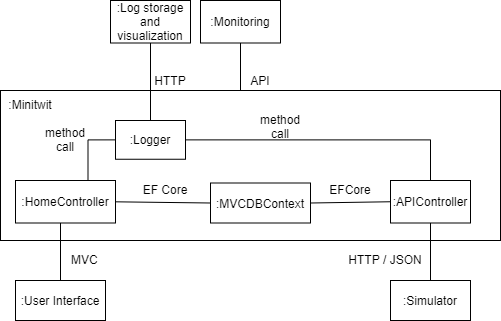

The diagram above was exported from draw.io. Its source (the exported page's mxGraphModel, read from the mxfile embedded in the PNG):
<mxGraphModel dx="1360" dy="804" grid="1" gridSize="10" guides="1" tooltips="1" connect="1" arrows="1" fold="1" page="1" pageScale="1" pageWidth="850" pageHeight="1100" math="0" shadow="0">
  <root>
    <mxCell id="0" />
    <mxCell id="1" parent="0" />
    <mxCell id="jSEFdd4WuG2rpS-RpGfB-9" value="" style="rounded=0;whiteSpace=wrap;html=1;" parent="1" vertex="1">
      <mxGeometry x="110" y="290" width="500" height="150" as="geometry" />
    </mxCell>
    <mxCell id="NzLW45YP7sks2kgWlCVN-59" value="HTTP" style="text;html=1;strokeColor=none;fillColor=none;align=center;verticalAlign=middle;whiteSpace=wrap;rounded=0;" parent="1" vertex="1">
      <mxGeometry x="250" y="270" width="60" height="20" as="geometry" />
    </mxCell>
    <mxCell id="NzLW45YP7sks2kgWlCVN-67" value="HTTP / JSON" style="text;html=1;strokeColor=none;fillColor=none;align=center;verticalAlign=middle;whiteSpace=wrap;rounded=0;" parent="1" vertex="1">
      <mxGeometry x="440" y="449" width="110" height="20" as="geometry" />
    </mxCell>
    <mxCell id="jSEFdd4WuG2rpS-RpGfB-8" style="edgeStyle=orthogonalEdgeStyle;rounded=0;orthogonalLoop=1;jettySize=auto;html=1;exitX=0.5;exitY=0;exitDx=0;exitDy=0;entryX=0.5;entryY=1;entryDx=0;entryDy=0;endArrow=none;endFill=0;" parent="1" source="U5OKR27lDdFRMf5kcczH-2" target="jSEFdd4WuG2rpS-RpGfB-1" edge="1">
      <mxGeometry relative="1" as="geometry" />
    </mxCell>
    <mxCell id="U5OKR27lDdFRMf5kcczH-2" value=":Logger" style="rounded=0;whiteSpace=wrap;html=1;" parent="1" vertex="1">
      <mxGeometry x="225" y="320" width="70" height="38.75" as="geometry" />
    </mxCell>
    <mxCell id="jSEFdd4WuG2rpS-RpGfB-13" style="edgeStyle=orthogonalEdgeStyle;rounded=0;orthogonalLoop=1;jettySize=auto;html=1;exitX=0.5;exitY=0;exitDx=0;exitDy=0;entryX=0;entryY=0.5;entryDx=0;entryDy=0;endArrow=none;endFill=0;" parent="1" target="U5OKR27lDdFRMf5kcczH-2" edge="1">
      <mxGeometry relative="1" as="geometry">
        <mxPoint x="170" y="380" as="sourcePoint" />
      </mxGeometry>
    </mxCell>
    <mxCell id="jSEFdd4WuG2rpS-RpGfB-1" value=":Log storage and visualization" style="rounded=0;whiteSpace=wrap;html=1;" parent="1" vertex="1">
      <mxGeometry x="220" y="200" width="80" height="42.5" as="geometry" />
    </mxCell>
    <mxCell id="U5OKR27lDdFRMf5kcczH-5" value=":User Interface" style="rounded=0;whiteSpace=wrap;html=1;" parent="1" vertex="1">
      <mxGeometry x="125" y="480" width="90" height="40" as="geometry" />
    </mxCell>
    <mxCell id="U5OKR27lDdFRMf5kcczH-6" value="" style="endArrow=none;html=1;entryX=0.5;entryY=1;entryDx=0;entryDy=0;exitX=0.5;exitY=0;exitDx=0;exitDy=0;" parent="1" source="U5OKR27lDdFRMf5kcczH-5" edge="1">
      <mxGeometry width="50" height="50" relative="1" as="geometry">
        <mxPoint x="160" y="472.5" as="sourcePoint" />
        <mxPoint x="170" y="422.5" as="targetPoint" />
      </mxGeometry>
    </mxCell>
    <mxCell id="U5OKR27lDdFRMf5kcczH-7" value="MVC" style="text;strokeColor=none;fillColor=none;align=left;verticalAlign=top;spacingLeft=4;spacingRight=4;overflow=hidden;rotatable=0;points=[[0,0.5],[1,0.5]];portConstraint=eastwest;" parent="1" vertex="1">
      <mxGeometry x="175" y="446" width="50" height="26" as="geometry" />
    </mxCell>
    <mxCell id="U5OKR27lDdFRMf5kcczH-8" value=":MVCDBContext" style="rounded=0;whiteSpace=wrap;html=1;" parent="1" vertex="1">
      <mxGeometry x="320" y="382.5" width="100" height="40" as="geometry" />
    </mxCell>
    <mxCell id="jSEFdd4WuG2rpS-RpGfB-12" style="edgeStyle=orthogonalEdgeStyle;rounded=0;orthogonalLoop=1;jettySize=auto;html=1;exitX=0.5;exitY=0;exitDx=0;exitDy=0;entryX=1;entryY=0.5;entryDx=0;entryDy=0;endArrow=none;endFill=0;" parent="1" source="jSEFdd4WuG2rpS-RpGfB-5" target="U5OKR27lDdFRMf5kcczH-2" edge="1">
      <mxGeometry relative="1" as="geometry" />
    </mxCell>
    <mxCell id="jSEFdd4WuG2rpS-RpGfB-5" value=":APIController" style="rounded=0;whiteSpace=wrap;html=1;" parent="1" vertex="1">
      <mxGeometry x="500" y="380" width="80" height="42.5" as="geometry" />
    </mxCell>
    <mxCell id="jSEFdd4WuG2rpS-RpGfB-7" style="edgeStyle=orthogonalEdgeStyle;rounded=0;orthogonalLoop=1;jettySize=auto;html=1;exitX=0.5;exitY=0;exitDx=0;exitDy=0;entryX=0.5;entryY=1;entryDx=0;entryDy=0;endArrow=none;endFill=0;" parent="1" source="jSEFdd4WuG2rpS-RpGfB-6" target="jSEFdd4WuG2rpS-RpGfB-5" edge="1">
      <mxGeometry relative="1" as="geometry" />
    </mxCell>
    <mxCell id="jSEFdd4WuG2rpS-RpGfB-6" value=":Simulator" style="rounded=0;whiteSpace=wrap;html=1;" parent="1" vertex="1">
      <mxGeometry x="500" y="480" width="80" height="40" as="geometry" />
    </mxCell>
    <mxCell id="jSEFdd4WuG2rpS-RpGfB-11" value=":Minitwit" style="text;html=1;strokeColor=none;fillColor=none;align=center;verticalAlign=middle;whiteSpace=wrap;rounded=0;" parent="1" vertex="1">
      <mxGeometry x="120" y="293.75" width="40" height="20" as="geometry" />
    </mxCell>
    <mxCell id="U5OKR27lDdFRMf5kcczH-11" value=":Monitoring" style="rounded=0;whiteSpace=wrap;html=1;" parent="1" vertex="1">
      <mxGeometry x="310" y="200" width="80" height="42.5" as="geometry" />
    </mxCell>
    <mxCell id="U5OKR27lDdFRMf5kcczH-12" value="API" style="text;html=1;strokeColor=none;fillColor=none;align=center;verticalAlign=middle;whiteSpace=wrap;rounded=0;" parent="1" vertex="1">
      <mxGeometry x="340" y="270" width="60" height="20" as="geometry" />
    </mxCell>
    <mxCell id="U5OKR27lDdFRMf5kcczH-13" style="edgeStyle=orthogonalEdgeStyle;rounded=0;orthogonalLoop=1;jettySize=auto;html=1;entryX=0.5;entryY=1;entryDx=0;entryDy=0;endArrow=none;endFill=0;" parent="1" edge="1">
      <mxGeometry relative="1" as="geometry">
        <mxPoint x="350" y="290" as="sourcePoint" />
        <mxPoint x="350" y="242.5" as="targetPoint" />
      </mxGeometry>
    </mxCell>
    <mxCell id="U5OKR27lDdFRMf5kcczH-14" value="" style="endArrow=none;html=1;entryX=1;entryY=0.5;entryDx=0;entryDy=0;exitX=0;exitY=0.5;exitDx=0;exitDy=0;" parent="1" source="jSEFdd4WuG2rpS-RpGfB-5" target="U5OKR27lDdFRMf5kcczH-8" edge="1">
      <mxGeometry width="50" height="50" relative="1" as="geometry">
        <mxPoint x="490" y="380" as="sourcePoint" />
        <mxPoint x="540" y="330" as="targetPoint" />
      </mxGeometry>
    </mxCell>
    <mxCell id="U5OKR27lDdFRMf5kcczH-15" value="" style="endArrow=none;html=1;entryX=1;entryY=0.5;entryDx=0;entryDy=0;exitX=0;exitY=0.5;exitDx=0;exitDy=0;" parent="1" source="U5OKR27lDdFRMf5kcczH-8" edge="1">
      <mxGeometry width="50" height="50" relative="1" as="geometry">
        <mxPoint x="250" y="401" as="sourcePoint" />
        <mxPoint x="220" y="401.25" as="targetPoint" />
      </mxGeometry>
    </mxCell>
    <mxCell id="U5OKR27lDdFRMf5kcczH-18" value=":HomeController" style="rounded=0;whiteSpace=wrap;html=1;" parent="1" vertex="1">
      <mxGeometry x="125" y="380" width="100" height="42.5" as="geometry" />
    </mxCell>
    <mxCell id="U5OKR27lDdFRMf5kcczH-19" value="EFCore" style="text;html=1;strokeColor=none;fillColor=none;align=center;verticalAlign=middle;whiteSpace=wrap;rounded=0;" parent="1" vertex="1">
      <mxGeometry x="425" y="374" width="70" height="30" as="geometry" />
    </mxCell>
    <mxCell id="U5OKR27lDdFRMf5kcczH-20" value="EF Core" style="text;html=1;strokeColor=none;fillColor=none;align=center;verticalAlign=middle;whiteSpace=wrap;rounded=0;" parent="1" vertex="1">
      <mxGeometry x="240" y="374" width="70" height="30" as="geometry" />
    </mxCell>
    <mxCell id="U5OKR27lDdFRMf5kcczH-23" value="method call" style="text;html=1;strokeColor=none;fillColor=none;align=center;verticalAlign=middle;whiteSpace=wrap;rounded=0;" parent="1" vertex="1">
      <mxGeometry x="360" y="316" width="60" height="20" as="geometry" />
    </mxCell>
    <mxCell id="U5OKR27lDdFRMf5kcczH-25" value="method call" style="text;html=1;strokeColor=none;fillColor=none;align=center;verticalAlign=middle;whiteSpace=wrap;rounded=0;" parent="1" vertex="1">
      <mxGeometry x="145" y="329.38" width="60" height="20" as="geometry" />
    </mxCell>
  </root>
</mxGraphModel>